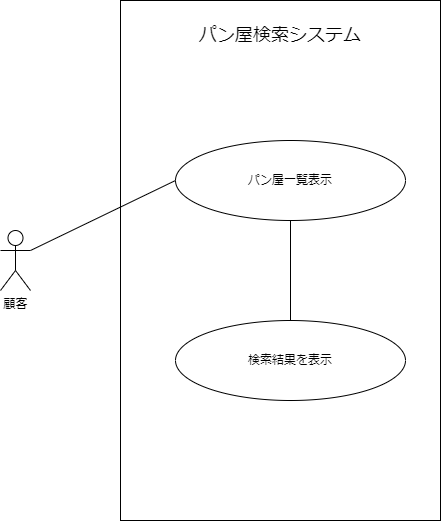

The diagram above was exported from draw.io. Its source (the exported page's mxGraphModel, read from the mxfile embedded in the PNG):
<mxGraphModel dx="1038" dy="579" grid="1" gridSize="10" guides="1" tooltips="1" connect="1" arrows="1" fold="1" page="1" pageScale="1" pageWidth="827" pageHeight="1169" math="0" shadow="0">
  <root>
    <mxCell id="0" />
    <mxCell id="1" parent="0" />
    <mxCell id="Ese6gC-eA6jwjRW4NeCZ-1" value="顧客" style="shape=umlActor;verticalLabelPosition=bottom;verticalAlign=top;html=1;outlineConnect=0;" parent="1" vertex="1">
      <mxGeometry x="80" y="350" width="30" height="60" as="geometry" />
    </mxCell>
    <mxCell id="Ese6gC-eA6jwjRW4NeCZ-2" value="" style="rounded=0;whiteSpace=wrap;html=1;" parent="1" vertex="1">
      <mxGeometry x="200" y="120" width="320" height="520" as="geometry" />
    </mxCell>
    <mxCell id="Ese6gC-eA6jwjRW4NeCZ-4" value="パン屋一覧表示" style="ellipse;whiteSpace=wrap;html=1;" parent="1" vertex="1">
      <mxGeometry x="255" y="260" width="230" height="80" as="geometry" />
    </mxCell>
    <mxCell id="Ese6gC-eA6jwjRW4NeCZ-5" value="検索結果を表示" style="ellipse;whiteSpace=wrap;html=1;" parent="1" vertex="1">
      <mxGeometry x="255" y="440" width="230" height="80" as="geometry" />
    </mxCell>
    <mxCell id="Ese6gC-eA6jwjRW4NeCZ-6" value="" style="endArrow=none;html=1;rounded=0;entryX=0;entryY=0.5;entryDx=0;entryDy=0;exitX=1;exitY=0.3333333333333333;exitDx=0;exitDy=0;exitPerimeter=0;" parent="1" source="Ese6gC-eA6jwjRW4NeCZ-1" target="Ese6gC-eA6jwjRW4NeCZ-4" edge="1">
      <mxGeometry width="50" height="50" relative="1" as="geometry">
        <mxPoint x="110" y="250" as="sourcePoint" />
        <mxPoint x="160" y="200" as="targetPoint" />
      </mxGeometry>
    </mxCell>
    <mxCell id="Ese6gC-eA6jwjRW4NeCZ-8" value="&lt;font style=&quot;font-size: 18px&quot;&gt;パン屋検索システム&lt;/font&gt;" style="text;html=1;strokeColor=none;fillColor=none;align=center;verticalAlign=middle;whiteSpace=wrap;rounded=0;" parent="1" vertex="1">
      <mxGeometry x="255" y="140" width="210" height="30" as="geometry" />
    </mxCell>
    <mxCell id="2PlJ-S1pmM7tcYMH8aWe-5" value="" style="endArrow=none;html=1;rounded=0;fontSize=18;entryX=0.5;entryY=1;entryDx=0;entryDy=0;exitX=0.5;exitY=0;exitDx=0;exitDy=0;" parent="1" source="Ese6gC-eA6jwjRW4NeCZ-5" target="Ese6gC-eA6jwjRW4NeCZ-4" edge="1">
      <mxGeometry width="50" height="50" relative="1" as="geometry">
        <mxPoint x="340" y="330" as="sourcePoint" />
        <mxPoint x="390" y="280" as="targetPoint" />
      </mxGeometry>
    </mxCell>
  </root>
</mxGraphModel>